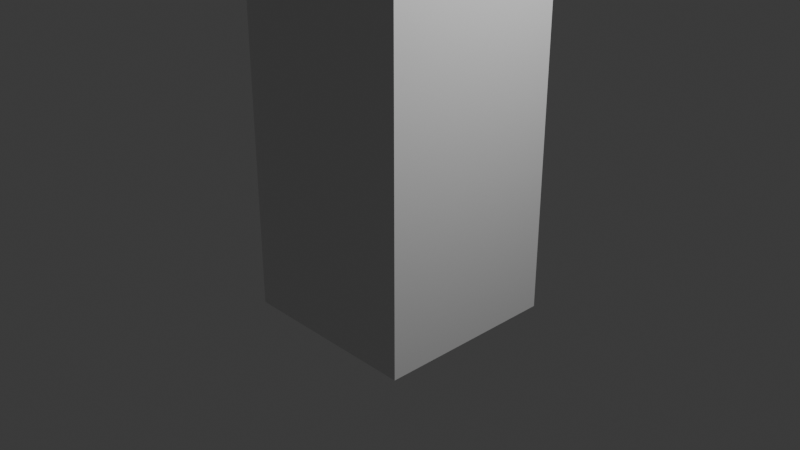 # Source: testtower.blend  (saved by Blender 4.4.30; exported with 4.5.12 LTS)
import bpy
from mathutils import Matrix  # noqa: F401  (used for matrix-valued properties, if any)

bpy.ops.wm.read_factory_settings(use_empty=True)
scene = bpy.context.scene
scene.name = 'Scene'

# ---- collections
col_collection = bpy.data.collections.new('Collection'); scene.collection.children.link(col_collection)

# ---- materials (node trees are filled in below, after node groups)
mat_material = bpy.data.materials.new('Material')
mat_material.alpha_threshold = 0.0
mat_material.roughness = 0.5
mat_material.line_color = (0.0, 0.0, 0.0, 1.0)

# ---- material node trees
mat_material.use_nodes = True; mat_material.node_tree.nodes.clear()
_N = mat_material.node_tree.nodes; _L = mat_material.node_tree.links
n0 = _N.new('ShaderNodeOutputMaterial'); n0.name = 'Material Output'; n0.location = (300, 300)
n1 = _N.new('ShaderNodeBsdfPrincipled'); n1.name = 'Principled BSDF'; n1.location = (10, 300)
n1.inputs[3].default_value = 1.45
_L.new(n1.outputs[0], n0.inputs[0])
n0.is_active_output = True

# ---- world
world_world = bpy.data.worlds.new('World'); scene.world = world_world
world_world.use_nodes = True; world_world.node_tree.nodes.clear()
_N = world_world.node_tree.nodes; _L = world_world.node_tree.links
n0 = _N.new('ShaderNodeOutputWorld'); n0.name = 'World Output'; n0.location = (300, 300)
n1 = _N.new('ShaderNodeBackground'); n1.name = 'Background'; n1.location = (10, 300)
n1.inputs[0].default_value = (0.05088, 0.05088, 0.05088, 1.0)
_L.new(n1.outputs[0], n0.inputs[0])
n0.is_active_output = True
world_world.color = (0.05088, 0.05088, 0.05088)
world_world.sun_shadow_jitter_overblur = 0.0

# ---- cameras
cam_camera = bpy.data.cameras.new('Camera')
cam_camera.clip_end = 100.0
cam_camera.ortho_scale = 7.314

# ---- lights
light_light = bpy.data.lights.new('Light', 'POINT')
light_light.energy = 1000.0
light_light.shadow_soft_size = 0.1

# ---- meshes
me_cube = bpy.data.meshes.new('Cube')
me_cube.from_pydata([(1.0, 1.0, 1.0), (1.0, 1.0, -1.0), (1.0, -1.0, 1.0), (1.0, -1.0, -1.0), (-1.0, 1.0, 1.0), (-1.0, 1.0, -1.0), (-1.0, -1.0, 1.0), (-1.0, -1.0, -1.0), (1.0, -1.0, 7.588), (0.6793, -0.6793, 7.909), (-0.6793, -0.6793, 7.909), (-1.0, -1.0, 7.588), (1.0, 1.0, 7.588), (0.6793, 0.6793, 7.909), (-0.6793, 0.6793, 7.909), (-1.0, 1.0, 7.588)], [], [(0, 4, 15, 12), (3, 2, 6, 7), (7, 6, 4, 5), (5, 1, 3, 7), (1, 0, 2, 3), (5, 4, 0, 1), (2, 0, 12, 8), (4, 6, 11, 15), (13, 14, 10, 9), (9, 10, 11, 8), (13, 9, 8, 12), (10, 14, 15, 11), (14, 13, 12, 15), (6, 2, 8, 11)])
_uv = me_cube.uv_layers.new(name='UVMap')
_uv.uv.foreach_set('vector', [0.625, 0.5, 0.625, 0.25, 0.625, 0.25, 0.625, 0.5, 0.375, 0.75, 0.625, 0.75, 0.625, 1.0, 0.375, 1.0, 0.375, 0.0, 0.625, 0.0, 0.625, 0.25, 0.375, 0.25, 0.125, 0.5, 0.375, 0.5, 0.375, 0.75, 0.125, 0.75, 0.375, 0.5, 0.625, 0.5, 0.625, 0.75, 0.375, 0.75, 0.375, 0.25, 0.625, 0.25, 0.625, 0.5, 0.375, 0.5, 0.625, 0.75, 0.625, 0.5, 0.625, 0.5, 0.625, 0.75, 0.625, 0.25, 0.625, 0.0, 0.625, 0.0, 0.625, 0.25, 0.6651, 0.5401, 0.8349, 0.5401, 0.8349, 0.7099, 0.6651, 0.7099, 0.6651, 0.7099, 0.8349, 0.7099, 0.875, 0.75, 0.625, 0.75, 0.6651, 0.5401, 0.6651, 0.7099, 0.625, 0.75, 0.625, 0.5, 0.8349, 0.7099, 0.8349, 0.5401, 0.875, 0.5, 0.875, 0.75, 0.8349, 0.5401, 0.6651, 0.5401, 0.625, 0.5, 0.875, 0.5, 0.625, 1.0, 0.625, 0.75, 0.625, 0.75, 0.625, 1.0])
me_cube.materials.append(mat_material)
me_cube.use_mirror_vertex_groups = False
me_cube.update()

# ---- objects
ob_cube = bpy.data.objects.new('Cube', me_cube)
ob_light = bpy.data.objects.new('Light', light_light)
ob_camera = bpy.data.objects.new('Camera', cam_camera)

# ---- transforms, parenting, visibility, modifiers, constraints
ob_cube.location = (0.0, 0.0, 0.0)
ob_cube.lock_rotations_4d = False
ob_cube.empty_display_type = 'ARROWS'
ob_cube.lineart.crease_threshold = 0.0
ob_light.location = (4.076, 1.005, 5.904)
ob_light.rotation_euler = (0.6503, 0.05522, 1.866)
ob_light.lock_rotations_4d = False
ob_light.empty_display_type = 'ARROWS'
ob_light.color = (0.0, 0.0, 0.0, 0.0)
ob_light.lineart.crease_threshold = 0.0
ob_camera.location = (7.359, -6.926, 4.958)
ob_camera.rotation_euler = (1.109, 0.0, 0.8149)
ob_camera.lock_rotations_4d = False
ob_camera.empty_display_type = 'ARROWS'
ob_camera.color = (0.0, 0.0, 0.0, 0.0)
ob_camera.display_type = 'WIRE'
ob_camera.lineart.crease_threshold = 0.0

# ---- collection membership
col_collection.objects.link(ob_cube)
col_collection.objects.link(ob_light)
col_collection.objects.link(ob_camera)

# ---- scene / render settings (as saved in the file)
scene.camera = ob_camera
scene.frame_start = 1; scene.frame_end = 250; scene.frame_set(1)
scene.render.engine = 'BLENDER_EEVEE_NEXT'
bpy.context.view_layer.update()
